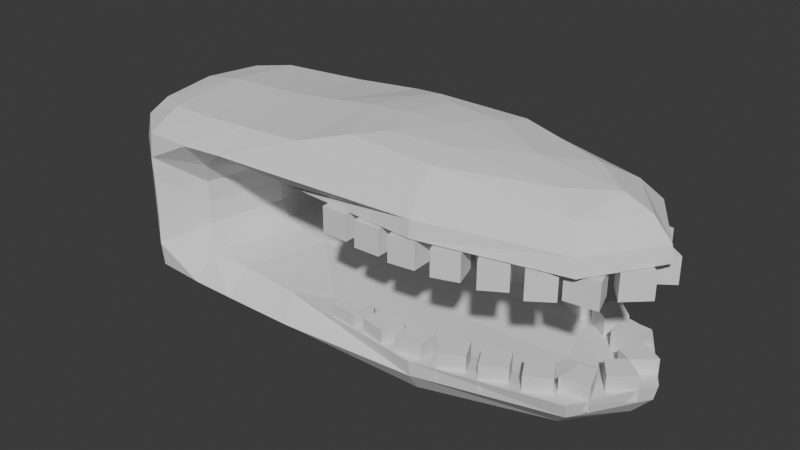 # Source: Mandibula.blend  (saved by Blender 4.3.32; exported with 4.5.12 LTS)
import bpy
from mathutils import Matrix  # noqa: F401  (used for matrix-valued properties, if any)

bpy.ops.wm.read_factory_settings(use_empty=True)
scene = bpy.context.scene
scene.name = 'Scene'

# ---- collections
col_collection = bpy.data.collections.new('Collection'); scene.collection.children.link(col_collection)

# ---- world
world_world = bpy.data.worlds.new('World'); scene.world = world_world
world_world.use_nodes = True; world_world.node_tree.nodes.clear()
_N = world_world.node_tree.nodes; _L = world_world.node_tree.links
n0 = _N.new('ShaderNodeOutputWorld'); n0.name = 'World Output'; n0.location = (300, 300)
n1 = _N.new('ShaderNodeBackground'); n1.name = 'Background'; n1.location = (10, 300)
n1.inputs[0].default_value = (0.05088, 0.05088, 0.05088, 1.0)
_L.new(n1.outputs[0], n0.inputs[0])
n0.is_active_output = True
world_world.color = (0.05088, 0.05088, 0.05088)
world_world.sun_shadow_jitter_overblur = 0.0

# ---- meshes
me_cube_002 = bpy.data.meshes.new('Cube.002')
me_cube_002.from_pydata([(-7.997, -6.22, -7.031), (-7.859, -7.09, -3.586), (-7.997, 6.22, -7.031), (-7.859, 7.09, -3.586), (0.975, -6.528, -7.693), (5.13, -3.621, -5.068), (0.975, 6.528, -7.693), (5.13, 3.621, -5.068), (18.01, 3.621, -5.08), (21.2, 3.923, -7.216), (21.2, -3.923, -7.216), (18.01, -3.621, -5.08), (0.09778, 6.746, -4.296), (0.09778, -6.746, -4.296), (22.54, 5.537, -4.49), (22.54, -5.537, -4.49), (6.604, -3.303, -8.891), (6.604, 3.303, -8.891), (16.05, -3.849e-08, -8.721), (-14.56, 4.665, -6.595), (-14.56, -4.665, -6.595), (-15.38, -6.22, -3.602), (-15.38, 6.22, -3.602), (-8.773, -6.22, 0.0), (-8.773, 6.22, 0.0), (-15.38, -6.22, 0.0), (-15.38, 6.22, 0.0), (-7.969, 0.0, -7.561), (-8.04, -8.71, -5.553), (-6.804, 2.235e-08, -3.055), (-8.04, 8.71, -5.553), (-4.548, 6.263, -7.245), (-4.954, 6.372, -4.176), (1.136, 8.455, -5.826), (-1.373, 0.0, -8.189), (-2.823, 7.451e-09, -3.938), (1.136, -8.455, -5.826), (-4.548, -6.263, -7.245), (-4.954, -6.372, -4.176), (22.39, 5.145, -5.661), (24.29, 3.725e-08, -7.181), (25.97, 6.706e-08, -4.419), (22.39, -5.145, -5.661), (11.68, -6.597, -7.413), (11.93, -7.902, -4.544), (11.68, 6.597, -7.413), (11.93, 7.902, -4.544), (3.833, 0.0, -5.182), (19.37, 6.706e-08, -5.216), (11.48, -4.307, -5.184), (11.48, 4.307, -5.184), (2.821, -5.116, -4.567), (2.821, 5.116, -4.567), (20.66, 4.978, -4.597), (20.66, -4.978, -4.597), (5.546, 4.47e-08, -8.956), (11.05, -2.885, -8.899), (19.1, -2.487, -8.249), (4.495, 4.913, -8.576), (4.495, -4.913, -8.576), (11.05, 2.885, -8.899), (19.1, 2.487, -8.249), (-15.1, 0.0, -6.822), (-15.24, -5.953, -5.445), (-16.62, -4.47e-08, -3.602), (-15.24, 5.953, -5.445), (-11.87, 5.953, -6.892), (-11.98, 8.71, -3.601), (-11.98, -8.71, -3.601), (-11.87, -5.953, -6.892), (-7.534, 0.0, 0.0), (-16.62, 0.0, 0.0), (-12.08, 8.552, 0.0), (-12.08, -8.552, 0.0), (-15.38, 6.22, -1.761), (-8.678, 6.313, -1.745), (-8.678, -6.313, -1.745), (-15.38, -6.22, -1.761), (-11.96, 8.525, -5.484), (-4.644, 8.573, -5.715), (11.92, -7.735, -5.78), (-4.644, -8.573, -5.715), (-4.66, 5.96e-08, -7.798), (-5.171, -6.706e-08, -3.634), (25.7, -3.725e-08, -5.619), (22.24, -1.49e-08, -8.033), (11.42, 3.725e-08, -5.432), (11.92, 7.735, -5.78), (-0.3758, 0.0, -4.548), (23.9, -1.714e-07, -4.598), (11.74, -6.873, -4.615), (11.74, 6.873, -4.615), (9.326, -2.98e-08, -9.032), (1.964, 1.565e-07, -8.655), (11.68, 5.18, -8.438), (11.68, -5.18, -8.438), (-16.43, 7.451e-08, -5.467), (-11.96, -8.525, -5.484), (-12.06, 8.575, -1.761), (-11.92, 1.192e-07, -7.39), (-12.06, -8.575, -1.761), (-16.62, 1.118e-07, -1.761), (-7.443, 6.706e-08, -1.703)], [], [(3, 30, 78, 67), (30, 2, 66, 78), (78, 66, 19, 65), (67, 78, 65, 22), (2, 30, 79, 31), (30, 3, 32, 79), (79, 32, 12, 33), (31, 79, 33, 6), (13, 36, 80, 44), (36, 4, 43, 80), (80, 43, 10, 42), (44, 80, 42, 15), (4, 36, 81, 37), (36, 13, 38, 81), (81, 38, 1, 28), (37, 81, 28, 0), (2, 31, 82, 27), (31, 6, 34, 82), (82, 34, 4, 37), (27, 82, 37, 0), (12, 32, 83, 35), (32, 3, 29, 83), (83, 29, 1, 38), (35, 83, 38, 13), (9, 39, 84, 40), (39, 14, 41, 84), (84, 41, 15, 42), (40, 84, 42, 10), (9, 40, 85, 61), (10, 57, 85, 40), (18, 61, 85, 57), (7, 47, 86, 50), (47, 5, 49, 86), (86, 49, 11, 48), (50, 86, 48, 8), (6, 33, 87, 45), (33, 12, 46, 87), (87, 46, 14, 39), (45, 87, 39, 9), (5, 47, 88, 51), (47, 7, 52, 88), (88, 52, 12, 35), (51, 88, 35, 13), (8, 48, 89, 53), (48, 11, 54, 89), (89, 54, 15, 41), (53, 89, 41, 14), (11, 49, 90, 54), (49, 5, 51, 90), (90, 51, 13, 44), (54, 90, 44, 15), (7, 50, 91, 52), (50, 8, 53, 91), (91, 53, 14, 46), (52, 91, 46, 12), (16, 55, 92, 56), (17, 60, 92, 55), (18, 56, 92, 60), (4, 34, 93, 59), (34, 6, 58, 93), (93, 58, 17, 55), (59, 93, 55, 16), (6, 45, 94, 58), (45, 9, 61, 94), (94, 61, 18, 60), (58, 94, 60, 17), (10, 43, 95, 57), (43, 4, 59, 95), (95, 59, 16, 56), (57, 95, 56, 18), (20, 63, 96, 62), (63, 21, 64, 96), (96, 64, 22, 65), (62, 96, 65, 19), (0, 28, 97, 69), (28, 1, 68, 97), (97, 68, 21, 63), (69, 97, 63, 20), (3, 67, 98, 75), (67, 22, 74, 98), (98, 74, 26, 72), (75, 98, 72, 24), (2, 27, 99, 66), (27, 0, 69, 99), (99, 69, 20, 62), (66, 99, 62, 19), (21, 68, 100, 77), (68, 1, 76, 100), (100, 76, 23, 73), (77, 100, 73, 25), (22, 64, 101, 74), (64, 21, 77, 101), (101, 77, 25, 71), (74, 101, 71, 26), (1, 29, 102, 76), (29, 3, 75, 102), (102, 75, 24, 70), (76, 102, 70, 23), (70, 24, 72, 26, 71, 25, 73, 23)])
_k = {(14, 39): 0.17109, (9, 39): 0.17109, (10, 40): 0.17109, (9, 40): 0.17109, (14, 41): 0.17109, (15, 41): 0.17109, (15, 42): 0.17109, (10, 42): 0.17109, (8, 48): 0.17109, (11, 48): 0.17109}
me_cube_002.attributes.new('crease_edge', 'FLOAT', 'EDGE').data.foreach_set('value', [_k.get((min(e.vertices), max(e.vertices)), 0.0) for e in me_cube_002.edges])
_uv = me_cube_002.uv_layers.new(name='UVMap')
_uv.uv.foreach_set('vector', [0.625, 0.25, 0.4991, 0.2847, 0.4957, 0.2491, 0.5868, 0.2457, 0.4991, 0.2847, 0.375, 0.25, 0.375, 0.25, 0.4957, 0.2491, 0.4957, 0.2491, 0.375, 0.25, 0.375, 0.25, 0.4948, 0.2118, 0.5868, 0.2457, 0.4957, 0.2491, 0.4948, 0.2118, 0.5833, 0.2083, 0.375, 0.25, 0.4991, 0.2847, 0.5, 0.375, 0.375, 0.375, 0.4991, 0.2847, 0.625, 0.25, 0.625, 0.375, 0.5, 0.375, 0.5, 0.375, 0.625, 0.375, 0.625, 0.5, 0.5009, 0.4653, 0.375, 0.375, 0.5, 0.375, 0.5009, 0.4653, 0.375, 0.5, 0.625, 0.75, 0.5009, 0.7847, 0.5035, 0.751, 0.625, 0.75, 0.5009, 0.7847, 0.375, 0.75, 0.4097, 0.7494, 0.5035, 0.751, 0.5035, 0.751, 0.4097, 0.7494, 0.375, 0.75, 0.5009, 0.7191, 0.625, 0.75, 0.5035, 0.751, 0.5009, 0.7191, 0.625, 0.75, 0.375, 0.75, 0.5009, 0.7847, 0.5, 0.875, 0.375, 0.875, 0.5009, 0.7847, 0.625, 0.75, 0.625, 0.875, 0.5, 0.875, 0.5, 0.875, 0.625, 0.875, 0.625, 1.0, 0.4991, 0.9653, 0.375, 0.875, 0.5, 0.875, 0.4991, 0.9653, 0.375, 1.0, 0.125, 0.5, 0.25, 0.5, 0.25, 0.625, 0.1597, 0.625, 0.25, 0.5, 0.375, 0.5, 0.3403, 0.625, 0.25, 0.625, 0.25, 0.625, 0.3403, 0.625, 0.375, 0.75, 0.25, 0.75, 0.1597, 0.625, 0.25, 0.625, 0.25, 0.75, 0.125, 0.75, 0.625, 0.5, 0.75, 0.5, 0.75, 0.625, 0.6597, 0.625, 0.75, 0.5, 0.875, 0.5, 0.8403, 0.625, 0.75, 0.625, 0.75, 0.625, 0.8403, 0.625, 0.875, 0.75, 0.75, 0.75, 0.6597, 0.625, 0.75, 0.625, 0.75, 0.75, 0.625, 0.75, 0.4157, 0.5367, 0.5043, 0.5337, 0.5009, 0.625, 0.4091, 0.6175, 0.5043, 0.5337, 0.625, 0.5, 0.5943, 0.625, 0.5009, 0.625, 0.5009, 0.625, 0.5943, 0.625, 0.625, 0.75, 0.5009, 0.7191, 0.4091, 0.6175, 0.5009, 0.625, 0.5009, 0.7191, 0.375, 0.75, 0.4157, 0.5367, 0.4091, 0.6175, 0.38, 0.5868, 0.38, 0.5285, 0.375, 0.75, 0.375, 0.625, 0.38, 0.5868, 0.4091, 0.6175, 0.375, 0.5, 0.38, 0.5285, 0.38, 0.5868, 0.375, 0.625, 0.625, 0.542, 0.625, 0.625, 0.625, 0.625, 0.625, 0.5592, 0.625, 0.625, 0.625, 0.708, 0.625, 0.6908, 0.625, 0.625, 0.625, 0.625, 0.625, 0.6908, 0.625, 0.708, 0.625, 0.625, 0.625, 0.5592, 0.625, 0.625, 0.625, 0.625, 0.625, 0.542, 0.375, 0.5, 0.5009, 0.4653, 0.5043, 0.4998, 0.4132, 0.5045, 0.5009, 0.4653, 0.625, 0.5, 0.625, 0.5, 0.5043, 0.4998, 0.5043, 0.4998, 0.625, 0.5, 0.625, 0.5, 0.5043, 0.5337, 0.4132, 0.5045, 0.5043, 0.4998, 0.5043, 0.5337, 0.4157, 0.5367, 0.625, 0.708, 0.625, 0.625, 0.6285, 0.625, 0.625, 0.729, 0.625, 0.625, 0.625, 0.542, 0.625, 0.521, 0.6285, 0.625, 0.6285, 0.625, 0.625, 0.521, 0.625, 0.5, 0.6597, 0.625, 0.625, 0.729, 0.6285, 0.625, 0.6597, 0.625, 0.625, 0.75, 0.625, 0.542, 0.625, 0.625, 0.6225, 0.625, 0.625, 0.521, 0.625, 0.625, 0.625, 0.708, 0.625, 0.729, 0.6225, 0.625, 0.6225, 0.625, 0.625, 0.729, 0.625, 0.75, 0.5943, 0.625, 0.625, 0.521, 0.6225, 0.625, 0.5943, 0.625, 0.625, 0.5, 0.625, 0.708, 0.625, 0.6908, 0.625, 0.7273, 0.625, 0.729, 0.625, 0.6908, 0.625, 0.708, 0.625, 0.729, 0.625, 0.7273, 0.625, 0.7273, 0.625, 0.729, 0.625, 0.75, 0.625, 0.75, 0.625, 0.729, 0.625, 0.7273, 0.625, 0.75, 0.625, 0.75, 0.625, 0.542, 0.625, 0.5592, 0.625, 0.5227, 0.625, 0.521, 0.625, 0.5592, 0.625, 0.542, 0.625, 0.521, 0.625, 0.5227, 0.625, 0.5227, 0.625, 0.521, 0.625, 0.5, 0.625, 0.5, 0.625, 0.521, 0.625, 0.5227, 0.625, 0.5, 0.625, 0.5, 0.375, 0.6944, 0.375, 0.6315, 0.375, 0.6628, 0.375, 0.7183, 0.375, 0.5, 0.375, 0.625, 0.375, 0.6628, 0.375, 0.6315, 0.375, 0.75, 0.375, 0.7183, 0.375, 0.6628, 0.375, 0.625, 0.375, 0.75, 0.3403, 0.625, 0.3715, 0.6247, 0.375, 0.7093, 0.3403, 0.625, 0.375, 0.5, 0.375, 0.535, 0.3715, 0.6247, 0.3715, 0.6247, 0.375, 0.535, 0.375, 0.5, 0.375, 0.6315, 0.375, 0.7093, 0.3715, 0.6247, 0.375, 0.6315, 0.375, 0.6944, 0.375, 0.5, 0.4132, 0.5045, 0.3793, 0.5066, 0.375, 0.535, 0.4132, 0.5045, 0.4157, 0.5367, 0.38, 0.5285, 0.3793, 0.5066, 0.3793, 0.5066, 0.38, 0.5285, 0.375, 0.5, 0.375, 0.5, 0.375, 0.535, 0.3793, 0.5066, 0.375, 0.5, 0.375, 0.5, 0.375, 0.75, 0.4097, 0.7494, 0.3785, 0.7428, 0.375, 0.75, 0.4097, 0.7494, 0.375, 0.75, 0.375, 0.7093, 0.3785, 0.7428, 0.3785, 0.7428, 0.375, 0.7093, 0.375, 0.6944, 0.375, 0.7183, 0.375, 0.75, 0.3785, 0.7428, 0.375, 0.7183, 0.375, 0.75, 0.375, 0.0, 0.5, 0.0, 0.4957, 0.1207, 0.375, 0.125, 0.5, 0.0, 0.625, 0.0, 0.5868, 0.1198, 0.4957, 0.1207, 0.4957, 0.1207, 0.5868, 0.1198, 0.5833, 0.2083, 0.4948, 0.2118, 0.375, 0.125, 0.4957, 0.1207, 0.4948, 0.2118, 0.375, 0.25, 0.375, 1.0, 0.4991, 0.9653, 0.4965, 0.9965, 0.375, 1.0, 0.4991, 0.9653, 0.625, 1.0, 0.5903, 0.9991, 0.4965, 0.9965, 0.4965, 0.9965, 0.5903, 0.9991, 0.625, 1.0, 0.5, 1.0, 0.375, 1.0, 0.4965, 0.9965, 0.5, 1.0, 0.375, 1.0, 0.625, 0.25, 0.5868, 0.2457, 0.6207, 0.2448, 0.625, 0.25, 0.5868, 0.2457, 0.5833, 0.2083, 0.6198, 0.2083, 0.6207, 0.2448, 0.6207, 0.2448, 0.6198, 0.2083, 0.625, 0.2083, 0.625, 0.2448, 0.625, 0.25, 0.6207, 0.2448, 0.625, 0.2448, 0.625, 0.25, 0.125, 0.5, 0.1597, 0.625, 0.1285, 0.625, 0.125, 0.5, 0.1597, 0.625, 0.125, 0.75, 0.125, 0.75, 0.1285, 0.625, 0.1285, 0.625, 0.125, 0.75, 0.125, 0.75, 0.125, 0.625, 0.125, 0.5, 0.1285, 0.625, 0.125, 0.625, 0.125, 0.5, 0.625, 1.0, 0.5903, 0.9991, 0.6215, 1.0, 0.625, 1.0, 0.5903, 0.9991, 0.625, 1.0, 0.625, 1.0, 0.6215, 1.0, 0.6215, 1.0, 0.625, 1.0, 0.625, 1.0, 0.625, 1.0, 0.625, 1.0, 0.6215, 1.0, 0.625, 1.0, 0.625, 1.0, 0.5833, 0.2083, 0.5868, 0.1198, 0.6207, 0.1198, 0.6198, 0.2083, 0.5868, 0.1198, 0.625, 0.0, 0.625, 0.0, 0.6207, 0.1198, 0.6207, 0.1198, 0.625, 0.0, 0.625, 0.0, 0.625, 0.1198, 0.6198, 0.2083, 0.6207, 0.1198, 0.625, 0.1198, 0.625, 0.2083, 0.875, 0.75, 0.8403, 0.625, 0.8715, 0.625, 0.875, 0.75, 0.8403, 0.625, 0.875, 0.5, 0.875, 0.5, 0.8715, 0.625, 0.8715, 0.625, 0.875, 0.5, 0.875, 0.5, 0.875, 0.625, 0.875, 0.75, 0.8715, 0.625, 0.875, 0.625, 0.875, 0.75, 0.875, 0.625, 0.875, 0.5, 0.625, 0.2448, 0.625, 0.2083, 0.625, 0.1198, 0.625, 0.0, 0.625, 1.0, 0.625, 1.0])
me_cube_002.update()
me_cubo = bpy.data.meshes.new('Cubo')
me_cubo.from_pydata([(-1.096, -0.9073, -1.0), (-1.096, -0.9073, 1.0), (-0.8946, 1.083, -1.0), (-0.8946, 1.083, 1.0), (0.9179, -1.085, -1.0), (0.9179, -1.085, 1.0), (1.073, 0.9094, -1.0), (1.073, 0.9094, 1.0)], [], [(0, 1, 3, 2), (2, 3, 7, 6), (6, 7, 5, 4), (4, 5, 1, 0), (2, 6, 4, 0), (7, 3, 1, 5)])
_uv = me_cubo.uv_layers.new(name='MapaUV')
_uv.uv.foreach_set('vector', [0.375, 0.0, 0.625, 0.0, 0.625, 0.25, 0.375, 0.25, 0.375, 0.25, 0.625, 0.25, 0.625, 0.5, 0.375, 0.5, 0.375, 0.5, 0.625, 0.5, 0.625, 0.75, 0.375, 0.75, 0.375, 0.75, 0.625, 0.75, 0.625, 1.0, 0.375, 1.0, 0.125, 0.5, 0.375, 0.5, 0.375, 0.75, 0.125, 0.75, 0.625, 0.5, 0.875, 0.5, 0.875, 0.75, 0.625, 0.75])
me_cubo.update()
me_cube = bpy.data.meshes.new('Cube')
me_cube.from_pydata([(-1.088, -0.9096, -1.0), (-1.088, -0.9096, 1.0), (-0.8913, 1.081, -1.0), (-0.8913, 1.081, 1.0), (0.9136, -1.083, -1.0), (0.9136, -1.083, 1.0), (1.066, 0.9115, -1.0), (1.066, 0.9115, 1.0)], [], [(0, 1, 3, 2), (2, 3, 7, 6), (6, 7, 5, 4), (4, 5, 1, 0), (2, 6, 4, 0), (7, 3, 1, 5)])
_uv = me_cube.uv_layers.new(name='UVMap')
_uv.uv.foreach_set('vector', [0.375, 0.0, 0.625, 0.0, 0.625, 0.25, 0.375, 0.25, 0.375, 0.25, 0.625, 0.25, 0.625, 0.5, 0.375, 0.5, 0.375, 0.5, 0.625, 0.5, 0.625, 0.75, 0.375, 0.75, 0.375, 0.75, 0.625, 0.75, 0.625, 1.0, 0.375, 1.0, 0.125, 0.5, 0.375, 0.5, 0.375, 0.75, 0.125, 0.75, 0.625, 0.5, 0.875, 0.5, 0.875, 0.75, 0.625, 0.75])
me_cube.update()
me_cubo_001 = bpy.data.meshes.new('Cubo.001')
me_cubo_001.from_pydata([(-1.066, -0.9395, -1.0), (-0.9291, 1.056, -1.0), (-1.066, -0.9395, 1.0), (0.9517, -1.057, -1.0), (1.043, 0.9408, -1.0), (0.9517, -1.057, 1.0), (1.043, 0.9408, 1.0), (-0.9291, 1.056, 1.0)], [], [(1, 4, 3, 0), (0, 2, 7, 1), (3, 5, 2, 0), (4, 6, 5, 3), (6, 7, 2, 5), (1, 7, 6, 4)])
_uv = me_cubo_001.uv_layers.new(name='MapaUV')
_uv.uv.foreach_set('vector', [0.125, 0.5, 0.375, 0.5, 0.375, 0.75, 0.125, 0.75, 0.375, 0.0, 0.625, 0.0, 0.625, 0.25, 0.375, 0.25, 0.375, 0.75, 0.625, 0.75, 0.625, 1.0, 0.375, 1.0, 0.375, 0.5, 0.625, 0.5, 0.625, 0.75, 0.375, 0.75, 0.625, 0.5, 0.875, 0.5, 0.875, 0.75, 0.625, 0.75, 0.375, 0.25, 0.625, 0.25, 0.625, 0.5, 0.375, 0.5])
me_cubo_001.update()
me_cubo_002 = bpy.data.meshes.new('Cubo.002')
me_cubo_002.from_pydata([(-1.021, -1.025, -1.0), (-0.9643, 0.9741, -1.0), (-1.021, -1.025, 1.0), (1.124, -0.9659, -1.0), (0.8612, 1.017, -1.0), (1.124, -0.9659, 1.0), (0.8612, 1.017, 1.0), (-0.9643, 0.9741, 1.0)], [], [(1, 4, 3, 0), (0, 2, 7, 1), (3, 5, 2, 0), (4, 6, 5, 3), (6, 7, 2, 5), (1, 7, 6, 4)])
_uv = me_cubo_002.uv_layers.new(name='MapaUV')
_uv.uv.foreach_set('vector', [0.125, 0.5, 0.375, 0.5, 0.375, 0.75, 0.125, 0.75, 0.375, 0.0, 0.625, 0.0, 0.625, 0.25, 0.375, 0.25, 0.375, 0.75, 0.625, 0.75, 0.625, 1.0, 0.375, 1.0, 0.375, 0.5, 0.625, 0.5, 0.625, 0.75, 0.375, 0.75, 0.625, 0.5, 0.875, 0.5, 0.875, 0.75, 0.625, 0.75, 0.375, 0.25, 0.625, 0.25, 0.625, 0.5, 0.375, 0.5])
me_cubo_002.update()
me_cubo_003 = bpy.data.meshes.new('Cubo.003')
me_cubo_003.from_pydata([(-0.7885, -1.196, -1.0), (-1.162, 0.7693, -1.0), (-0.7885, -1.196, 1.0), (1.205, -0.7601, -1.0), (0.7454, 1.186, -1.0), (1.205, -0.7601, 1.0), (0.7454, 1.186, 1.0), (-1.162, 0.7693, 1.0)], [], [(1, 4, 3, 0), (0, 2, 7, 1), (3, 5, 2, 0), (4, 6, 5, 3), (6, 7, 2, 5), (1, 7, 6, 4)])
_uv = me_cubo_003.uv_layers.new(name='MapaUV')
_uv.uv.foreach_set('vector', [0.125, 0.5, 0.375, 0.5, 0.375, 0.75, 0.125, 0.75, 0.375, 0.0, 0.625, 0.0, 0.625, 0.25, 0.375, 0.25, 0.375, 0.75, 0.625, 0.75, 0.625, 1.0, 0.375, 1.0, 0.375, 0.5, 0.625, 0.5, 0.625, 0.75, 0.375, 0.75, 0.625, 0.5, 0.875, 0.5, 0.875, 0.75, 0.625, 0.75, 0.375, 0.25, 0.625, 0.25, 0.625, 0.5, 0.375, 0.5])
me_cubo_003.update()
me_cubo_004 = bpy.data.meshes.new('Cubo.004')
me_cubo_004.from_pydata([(-0.7261, -1.221, -1.0), (-1.208, 0.7198, -1.0), (-0.7261, -1.221, 1.0), (1.227, -0.715, -1.0), (0.7075, 1.216, -1.0), (1.227, -0.715, 1.0), (0.7075, 1.216, 1.0), (-1.208, 0.7198, 1.0)], [], [(1, 4, 3, 0), (0, 2, 7, 1), (3, 5, 2, 0), (4, 6, 5, 3), (6, 7, 2, 5), (1, 7, 6, 4)])
_uv = me_cubo_004.uv_layers.new(name='MapaUV')
_uv.uv.foreach_set('vector', [0.125, 0.5, 0.375, 0.5, 0.375, 0.75, 0.125, 0.75, 0.375, 0.0, 0.625, 0.0, 0.625, 0.25, 0.375, 0.25, 0.375, 0.75, 0.625, 0.75, 0.625, 1.0, 0.375, 1.0, 0.375, 0.5, 0.625, 0.5, 0.625, 0.75, 0.375, 0.75, 0.625, 0.5, 0.875, 0.5, 0.875, 0.75, 0.625, 0.75, 0.375, 0.25, 0.625, 0.25, 0.625, 0.5, 0.375, 0.5])
me_cubo_004.update()
me_cubo_005 = bpy.data.meshes.new('Cubo.005')
me_cubo_005.from_pydata([(-0.6902, -1.243, -1.0), (-1.227, 0.6831, -1.0), (-0.6902, -1.243, 1.0), (1.258, -0.674, -1.0), (0.6595, 1.234, -1.0), (1.258, -0.674, 1.0), (0.6595, 1.234, 1.0), (-1.227, 0.6831, 1.0)], [], [(1, 4, 3, 0), (0, 2, 7, 1), (3, 5, 2, 0), (4, 6, 5, 3), (6, 7, 2, 5), (1, 7, 6, 4)])
_uv = me_cubo_005.uv_layers.new(name='MapaUV')
_uv.uv.foreach_set('vector', [0.125, 0.5, 0.375, 0.5, 0.375, 0.75, 0.125, 0.75, 0.375, 0.0, 0.625, 0.0, 0.625, 0.25, 0.375, 0.25, 0.375, 0.75, 0.625, 0.75, 0.625, 1.0, 0.375, 1.0, 0.375, 0.5, 0.625, 0.5, 0.625, 0.75, 0.375, 0.75, 0.625, 0.5, 0.875, 0.5, 0.875, 0.75, 0.625, 0.75, 0.375, 0.25, 0.625, 0.25, 0.625, 0.5, 0.375, 0.5])
me_cubo_005.update()
me_cubo_006 = bpy.data.meshes.new('Cubo.006')
me_cubo_006.from_pydata([(-0.3039, -1.553, -1.0), (-1.146, 0.2609, -1.0), (-0.3039, -1.553, 1.0), (1.52, 0.0396, -1.0), (-0.06996, 1.252, -1.0), (1.52, 0.0396, 1.0), (-0.06996, 1.252, 1.0), (-1.146, 0.2609, 1.0)], [], [(1, 4, 3, 0), (0, 2, 7, 1), (3, 5, 2, 0), (4, 6, 5, 3), (6, 7, 2, 5), (1, 7, 6, 4)])
_uv = me_cubo_006.uv_layers.new(name='MapaUV')
_uv.uv.foreach_set('vector', [0.125, 0.5, 0.375, 0.5, 0.375, 0.75, 0.125, 0.75, 0.375, 0.0, 0.625, 0.0, 0.625, 0.25, 0.375, 0.25, 0.375, 0.75, 0.625, 0.75, 0.625, 1.0, 0.375, 1.0, 0.375, 0.5, 0.625, 0.5, 0.625, 0.75, 0.375, 0.75, 0.625, 0.5, 0.875, 0.5, 0.875, 0.75, 0.625, 0.75, 0.375, 0.25, 0.625, 0.25, 0.625, 0.5, 0.375, 0.5])
me_cubo_006.update()
me_cubo_007 = bpy.data.meshes.new('Cubo.007')
me_cubo_007.from_pydata([(0.4488, -1.413, -1.0), (-1.268, -0.3861, -1.0), (0.4488, -1.413, 1.0), (1.369, 0.6181, -1.0), (-0.5502, 1.181, -1.0), (1.369, 0.6181, 1.0), (-0.5502, 1.181, 1.0), (-1.268, -0.3861, 1.0)], [], [(1, 4, 3, 0), (0, 2, 7, 1), (3, 5, 2, 0), (4, 6, 5, 3), (6, 7, 2, 5), (1, 7, 6, 4)])
_uv = me_cubo_007.uv_layers.new(name='MapaUV')
_uv.uv.foreach_set('vector', [0.125, 0.5, 0.375, 0.5, 0.375, 0.75, 0.125, 0.75, 0.375, 0.0, 0.625, 0.0, 0.625, 0.25, 0.375, 0.25, 0.375, 0.75, 0.625, 0.75, 0.625, 1.0, 0.375, 1.0, 0.375, 0.5, 0.625, 0.5, 0.625, 0.75, 0.375, 0.75, 0.625, 0.5, 0.875, 0.5, 0.875, 0.75, 0.625, 0.75, 0.375, 0.25, 0.625, 0.25, 0.625, 0.5, 0.375, 0.5])
me_cubo_007.update()
me_cubo_008 = bpy.data.meshes.new('Cubo.008')
me_cubo_008.from_pydata([(1.43, -0.7491, -1.0), (-0.5565, -0.982, -1.0), (1.43, -0.7491, 1.0), (0.3626, 1.466, -1.0), (-1.236, 0.2647, -1.0), (0.3626, 1.466, 1.0), (-1.236, 0.2647, 1.0), (-0.5565, -0.982, 1.0)], [], [(1, 4, 3, 0), (0, 2, 7, 1), (3, 5, 2, 0), (4, 6, 5, 3), (6, 7, 2, 5), (1, 7, 6, 4)])
_uv = me_cubo_008.uv_layers.new(name='MapaUV')
_uv.uv.foreach_set('vector', [0.125, 0.5, 0.375, 0.5, 0.375, 0.75, 0.125, 0.75, 0.375, 0.0, 0.625, 0.0, 0.625, 0.25, 0.375, 0.25, 0.375, 0.75, 0.625, 0.75, 0.625, 1.0, 0.375, 1.0, 0.375, 0.5, 0.625, 0.5, 0.625, 0.75, 0.375, 0.75, 0.625, 0.5, 0.875, 0.5, 0.875, 0.75, 0.625, 0.75, 0.375, 0.25, 0.625, 0.25, 0.625, 0.5, 0.375, 0.5])
me_cubo_008.update()
me_cubo_009 = bpy.data.meshes.new('Cubo.009')
me_cubo_009.from_pydata([(1.457, -0.02797, -1.0), (-0.03496, -1.36, -1.0), (1.457, -0.02797, 1.0), (-0.07417, 1.465, -1.0), (-1.348, -0.07707, -1.0), (-0.07417, 1.465, 1.0), (-1.348, -0.07707, 1.0), (-0.03496, -1.36, 1.0)], [], [(1, 4, 3, 0), (0, 2, 7, 1), (3, 5, 2, 0), (4, 6, 5, 3), (6, 7, 2, 5), (1, 7, 6, 4)])
_uv = me_cubo_009.uv_layers.new(name='MapaUV')
_uv.uv.foreach_set('vector', [0.125, 0.5, 0.375, 0.5, 0.375, 0.75, 0.125, 0.75, 0.375, 0.0, 0.625, 0.0, 0.625, 0.25, 0.375, 0.25, 0.375, 0.75, 0.625, 0.75, 0.625, 1.0, 0.375, 1.0, 0.375, 0.5, 0.625, 0.5, 0.625, 0.75, 0.375, 0.75, 0.625, 0.5, 0.875, 0.5, 0.875, 0.75, 0.625, 0.75, 0.375, 0.25, 0.625, 0.25, 0.625, 0.5, 0.375, 0.5])
me_cubo_009.update()
me_cubo_010 = bpy.data.meshes.new('Cubo.010')
me_cubo_010.from_pydata([(1.398, 0.4849, -1.0), (0.4288, -1.265, -1.0), (1.398, 0.4849, 1.0), (-0.5745, 1.331, -1.0), (-1.252, -0.5509, -1.0), (-0.5745, 1.331, 1.0), (-1.252, -0.5509, 1.0), (0.4288, -1.265, 1.0)], [], [(1, 4, 3, 0), (0, 2, 7, 1), (3, 5, 2, 0), (4, 6, 5, 3), (6, 7, 2, 5), (1, 7, 6, 4)])
_uv = me_cubo_010.uv_layers.new(name='MapaUV')
_uv.uv.foreach_set('vector', [0.125, 0.5, 0.375, 0.5, 0.375, 0.75, 0.125, 0.75, 0.375, 0.0, 0.625, 0.0, 0.625, 0.25, 0.375, 0.25, 0.375, 0.75, 0.625, 0.75, 0.625, 1.0, 0.375, 1.0, 0.375, 0.5, 0.625, 0.5, 0.625, 0.75, 0.375, 0.75, 0.625, 0.5, 0.875, 0.5, 0.875, 0.75, 0.625, 0.75, 0.375, 0.25, 0.625, 0.25, 0.625, 0.5, 0.375, 0.5])
me_cubo_010.update()
me_cubo_011 = bpy.data.meshes.new('Cubo.011')
me_cubo_011.from_pydata([(1.264, 0.6763, -1.0), (0.6533, -1.228, -1.0), (1.264, 0.6763, 1.0), (-0.7086, 1.244, -1.0), (-1.209, -0.6923, -1.0), (-0.7086, 1.244, 1.0), (-1.209, -0.6923, 1.0), (0.6533, -1.228, 1.0)], [], [(1, 4, 3, 0), (0, 2, 7, 1), (3, 5, 2, 0), (4, 6, 5, 3), (6, 7, 2, 5), (1, 7, 6, 4)])
_uv = me_cubo_011.uv_layers.new(name='MapaUV')
_uv.uv.foreach_set('vector', [0.125, 0.5, 0.375, 0.5, 0.375, 0.75, 0.125, 0.75, 0.375, 0.0, 0.625, 0.0, 0.625, 0.25, 0.375, 0.25, 0.375, 0.75, 0.625, 0.75, 0.625, 1.0, 0.375, 1.0, 0.375, 0.5, 0.625, 0.5, 0.625, 0.75, 0.375, 0.75, 0.625, 0.5, 0.875, 0.5, 0.875, 0.75, 0.625, 0.75, 0.375, 0.25, 0.625, 0.25, 0.625, 0.5, 0.375, 0.5])
me_cubo_011.update()
me_cubo_012 = bpy.data.meshes.new('Cubo.012')
me_cubo_012.from_pydata([(1.203, 0.7781, -1.0), (0.7528, -1.171, -1.0), (1.203, 0.7781, 1.0), (-0.815, 1.183, -1.0), (-1.141, -0.7904, -1.0), (-0.815, 1.183, 1.0), (-1.141, -0.7904, 1.0), (0.7528, -1.171, 1.0)], [], [(1, 4, 3, 0), (0, 2, 7, 1), (3, 5, 2, 0), (4, 6, 5, 3), (6, 7, 2, 5), (1, 7, 6, 4)])
_uv = me_cubo_012.uv_layers.new(name='MapaUV')
_uv.uv.foreach_set('vector', [0.125, 0.5, 0.375, 0.5, 0.375, 0.75, 0.125, 0.75, 0.375, 0.0, 0.625, 0.0, 0.625, 0.25, 0.375, 0.25, 0.375, 0.75, 0.625, 0.75, 0.625, 1.0, 0.375, 1.0, 0.375, 0.5, 0.625, 0.5, 0.625, 0.75, 0.375, 0.75, 0.625, 0.5, 0.875, 0.5, 0.875, 0.75, 0.625, 0.75, 0.375, 0.25, 0.625, 0.25, 0.625, 0.5, 0.375, 0.5])
me_cubo_012.update()
me_cubo_013 = bpy.data.meshes.new('Cubo.013')
me_cubo_013.from_pydata([(1.112, 0.9315, -1.0), (0.8747, -1.054, -1.0), (1.112, 0.9315, 1.0), (-0.9846, 1.061, -1.0), (-1.002, -0.9385, -1.0), (-0.9846, 1.061, 1.0), (-1.002, -0.9385, 1.0), (0.8747, -1.054, 1.0)], [], [(1, 4, 3, 0), (0, 2, 7, 1), (3, 5, 2, 0), (4, 6, 5, 3), (6, 7, 2, 5), (1, 7, 6, 4)])
_uv = me_cubo_013.uv_layers.new(name='MapaUV')
_uv.uv.foreach_set('vector', [0.125, 0.5, 0.375, 0.5, 0.375, 0.75, 0.125, 0.75, 0.375, 0.0, 0.625, 0.0, 0.625, 0.25, 0.375, 0.25, 0.375, 0.75, 0.625, 0.75, 0.625, 1.0, 0.375, 1.0, 0.375, 0.5, 0.625, 0.5, 0.625, 0.75, 0.375, 0.75, 0.625, 0.5, 0.875, 0.5, 0.875, 0.75, 0.625, 0.75, 0.375, 0.25, 0.625, 0.25, 0.625, 0.5, 0.375, 0.5])
me_cubo_013.update()
me_cubo_014 = bpy.data.meshes.new('Cubo.014')
me_cubo_014.from_pydata([(0.9703, 1.053, -1.0), (1.023, -0.9464, -1.0), (0.9703, 1.053, 1.0), (-1.069, 0.9442, -1.0), (-0.9242, -1.051, -1.0), (-1.069, 0.9442, 1.0), (-0.9242, -1.051, 1.0), (1.023, -0.9464, 1.0)], [], [(1, 4, 3, 0), (0, 2, 7, 1), (3, 5, 2, 0), (4, 6, 5, 3), (6, 7, 2, 5), (1, 7, 6, 4)])
_uv = me_cubo_014.uv_layers.new(name='MapaUV')
_uv.uv.foreach_set('vector', [0.125, 0.5, 0.375, 0.5, 0.375, 0.75, 0.125, 0.75, 0.375, 0.0, 0.625, 0.0, 0.625, 0.25, 0.375, 0.25, 0.375, 0.75, 0.625, 0.75, 0.625, 1.0, 0.375, 1.0, 0.375, 0.5, 0.625, 0.5, 0.625, 0.75, 0.375, 0.75, 0.625, 0.5, 0.875, 0.5, 0.875, 0.75, 0.625, 0.75, 0.375, 0.25, 0.625, 0.25, 0.625, 0.5, 0.375, 0.5])
me_cubo_014.update()
me_cubo_015 = bpy.data.meshes.new('Cubo.015')
me_cubo_015.from_pydata([(0.9104, 1.089, -1.0), (1.08, -0.9036, -1.0), (0.9104, 1.089, 1.0), (-1.091, 0.9027, -1.0), (-0.8999, -1.088, -1.0), (-1.091, 0.9027, 1.0), (-0.8999, -1.088, 1.0), (1.08, -0.9036, 1.0)], [], [(1, 4, 3, 0), (0, 2, 7, 1), (3, 5, 2, 0), (4, 6, 5, 3), (6, 7, 2, 5), (1, 7, 6, 4)])
_uv = me_cubo_015.uv_layers.new(name='MapaUV')
_uv.uv.foreach_set('vector', [0.125, 0.5, 0.375, 0.5, 0.375, 0.75, 0.125, 0.75, 0.375, 0.0, 0.625, 0.0, 0.625, 0.25, 0.375, 0.25, 0.375, 0.75, 0.625, 0.75, 0.625, 1.0, 0.375, 1.0, 0.375, 0.5, 0.625, 0.5, 0.625, 0.75, 0.375, 0.75, 0.625, 0.5, 0.875, 0.5, 0.875, 0.75, 0.625, 0.75, 0.375, 0.25, 0.625, 0.25, 0.625, 0.5, 0.375, 0.5])
me_cubo_015.update()
me_cube_001 = bpy.data.meshes.new('Cube.001')
me_cube_001.from_pydata([(-1.059, -0.9413, -1.0), (-0.9244, 1.054, -1.0), (-1.059, -0.9413, 1.0), (0.9476, -1.055, -1.0), (1.036, 0.9426, -1.0), (0.9476, -1.055, 1.0), (1.036, 0.9426, 1.0), (-0.9244, 1.054, 1.0)], [], [(1, 4, 3, 0), (0, 2, 7, 1), (3, 5, 2, 0), (4, 6, 5, 3), (6, 7, 2, 5), (1, 7, 6, 4)])
_uv = me_cube_001.uv_layers.new(name='UVMap')
_uv.uv.foreach_set('vector', [0.125, 0.5, 0.375, 0.5, 0.375, 0.75, 0.125, 0.75, 0.375, 0.0, 0.625, 0.0, 0.625, 0.25, 0.375, 0.25, 0.375, 0.75, 0.625, 0.75, 0.625, 1.0, 0.375, 1.0, 0.375, 0.5, 0.625, 0.5, 0.625, 0.75, 0.375, 0.75, 0.625, 0.5, 0.875, 0.5, 0.875, 0.75, 0.625, 0.75, 0.375, 0.25, 0.625, 0.25, 0.625, 0.5, 0.375, 0.5])
me_cube_001.update()
me_cube_005 = bpy.data.meshes.new('Cube.005')
me_cube_005.from_pydata([(-0.9738, -1.035, -1.0), (-0.9231, 0.9646, -1.0), (-0.9738, -1.035, 1.0), (1.09, -0.9549, -1.0), (0.8067, 1.025, -1.0), (1.09, -0.9549, 1.0), (0.8067, 1.025, 1.0), (-0.9231, 0.9646, 1.0)], [], [(1, 4, 3, 0), (0, 2, 7, 1), (3, 5, 2, 0), (4, 6, 5, 3), (6, 7, 2, 5), (1, 7, 6, 4)])
_uv = me_cube_005.uv_layers.new(name='UVMap')
_uv.uv.foreach_set('vector', [0.125, 0.5, 0.375, 0.5, 0.375, 0.75, 0.125, 0.75, 0.375, 0.0, 0.625, 0.0, 0.625, 0.25, 0.375, 0.25, 0.375, 0.75, 0.625, 0.75, 0.625, 1.0, 0.375, 1.0, 0.375, 0.5, 0.625, 0.5, 0.625, 0.75, 0.375, 0.75, 0.625, 0.5, 0.875, 0.5, 0.875, 0.75, 0.625, 0.75, 0.375, 0.25, 0.625, 0.25, 0.625, 0.5, 0.375, 0.5])
me_cube_005.update()
me_cube_006 = bpy.data.meshes.new('Cube.006')
me_cube_006.from_pydata([(-0.7735, -1.195, -1.0), (-1.155, 0.7684, -1.0), (-0.7735, -1.195, 1.0), (1.196, -0.7596, -1.0), (0.7329, 1.186, -1.0), (1.196, -0.7596, 1.0), (0.7329, 1.186, 1.0), (-1.155, 0.7684, 1.0)], [], [(1, 4, 3, 0), (0, 2, 7, 1), (3, 5, 2, 0), (4, 6, 5, 3), (6, 7, 2, 5), (1, 7, 6, 4)])
_uv = me_cube_006.uv_layers.new(name='UVMap')
_uv.uv.foreach_set('vector', [0.125, 0.5, 0.375, 0.5, 0.375, 0.75, 0.125, 0.75, 0.375, 0.0, 0.625, 0.0, 0.625, 0.25, 0.375, 0.25, 0.375, 0.75, 0.625, 0.75, 0.625, 1.0, 0.375, 1.0, 0.375, 0.5, 0.625, 0.5, 0.625, 0.75, 0.375, 0.75, 0.625, 0.5, 0.875, 0.5, 0.875, 0.75, 0.625, 0.75, 0.375, 0.25, 0.625, 0.25, 0.625, 0.5, 0.375, 0.5])
me_cube_006.update()
me_cube_007 = bpy.data.meshes.new('Cube.007')
me_cube_007.from_pydata([(-0.7197, -1.221, -1.0), (-1.205, 0.7195, -1.0), (-0.7197, -1.221, 1.0), (1.223, -0.7147, -1.0), (0.7012, 1.216, -1.0), (1.223, -0.7147, 1.0), (0.7012, 1.216, 1.0), (-1.205, 0.7195, 1.0)], [], [(1, 4, 3, 0), (0, 2, 7, 1), (3, 5, 2, 0), (4, 6, 5, 3), (6, 7, 2, 5), (1, 7, 6, 4)])
_uv = me_cube_007.uv_layers.new(name='UVMap')
_uv.uv.foreach_set('vector', [0.125, 0.5, 0.375, 0.5, 0.375, 0.75, 0.125, 0.75, 0.375, 0.0, 0.625, 0.0, 0.625, 0.25, 0.375, 0.25, 0.375, 0.75, 0.625, 0.75, 0.625, 1.0, 0.375, 1.0, 0.375, 0.5, 0.625, 0.5, 0.625, 0.75, 0.375, 0.75, 0.625, 0.5, 0.875, 0.5, 0.875, 0.75, 0.625, 0.75, 0.375, 0.25, 0.625, 0.25, 0.625, 0.5, 0.375, 0.5])
me_cube_007.update()
me_cube_008 = bpy.data.meshes.new('Cube.008')
me_cube_008.from_pydata([(-0.6797, -1.242, -1.0), (-1.22, 0.6837, -1.0), (-0.6797, -1.242, 1.0), (1.253, -0.6738, -1.0), (0.6467, 1.232, -1.0), (1.253, -0.6738, 1.0), (0.6467, 1.232, 1.0), (-1.22, 0.6837, 1.0)], [], [(1, 4, 3, 0), (0, 2, 7, 1), (3, 5, 2, 0), (4, 6, 5, 3), (6, 7, 2, 5), (1, 7, 6, 4)])
_uv = me_cube_008.uv_layers.new(name='UVMap')
_uv.uv.foreach_set('vector', [0.125, 0.5, 0.375, 0.5, 0.375, 0.75, 0.125, 0.75, 0.375, 0.0, 0.625, 0.0, 0.625, 0.25, 0.375, 0.25, 0.375, 0.75, 0.625, 0.75, 0.625, 1.0, 0.375, 1.0, 0.375, 0.5, 0.625, 0.5, 0.625, 0.75, 0.375, 0.75, 0.625, 0.5, 0.875, 0.5, 0.875, 0.75, 0.625, 0.75, 0.375, 0.25, 0.625, 0.25, 0.625, 0.5, 0.375, 0.5])
me_cube_008.update()
me_cube_009 = bpy.data.meshes.new('Cube.009')
me_cube_009.from_pydata([(-0.1546, -1.481, -1.0), (-1.083, 0.2907, -1.0), (-0.1546, -1.481, 1.0), (1.425, 0.002353, -1.0), (-0.1865, 1.187, -1.0), (1.425, 0.002352, 1.0), (-0.1865, 1.187, 1.0), (-1.083, 0.2907, 1.0)], [], [(1, 4, 3, 0), (0, 2, 7, 1), (3, 5, 2, 0), (4, 6, 5, 3), (6, 7, 2, 5), (1, 7, 6, 4)])
_uv = me_cube_009.uv_layers.new(name='UVMap')
_uv.uv.foreach_set('vector', [0.125, 0.5, 0.375, 0.5, 0.375, 0.75, 0.125, 0.75, 0.375, 0.0, 0.625, 0.0, 0.625, 0.25, 0.375, 0.25, 0.375, 0.75, 0.625, 0.75, 0.625, 1.0, 0.375, 1.0, 0.375, 0.5, 0.625, 0.5, 0.625, 0.75, 0.375, 0.75, 0.625, 0.5, 0.875, 0.5, 0.875, 0.75, 0.625, 0.75, 0.375, 0.25, 0.625, 0.25, 0.625, 0.5, 0.375, 0.5])
me_cube_009.update()
me_cube_010 = bpy.data.meshes.new('Cube.010')
me_cube_010.from_pydata([(0.4993, -1.342, -1.0), (-1.231, -0.3391, -1.0), (0.4993, -1.342, 1.0), (1.335, 0.5921, -1.0), (-0.6027, 1.089, -1.0), (1.335, 0.5921, 1.0), (-0.6027, 1.089, 1.0), (-1.231, -0.3391, 1.0)], [], [(1, 4, 3, 0), (0, 2, 7, 1), (3, 5, 2, 0), (4, 6, 5, 3), (6, 7, 2, 5), (1, 7, 6, 4)])
_uv = me_cube_010.uv_layers.new(name='UVMap')
_uv.uv.foreach_set('vector', [0.125, 0.5, 0.375, 0.5, 0.375, 0.75, 0.125, 0.75, 0.375, 0.0, 0.625, 0.0, 0.625, 0.25, 0.375, 0.25, 0.375, 0.75, 0.625, 0.75, 0.625, 1.0, 0.375, 1.0, 0.375, 0.5, 0.625, 0.5, 0.625, 0.75, 0.375, 0.75, 0.625, 0.5, 0.875, 0.5, 0.875, 0.75, 0.625, 0.75, 0.375, 0.25, 0.625, 0.25, 0.625, 0.5, 0.375, 0.5])
me_cube_010.update()
me_cube_011 = bpy.data.meshes.new('Cube.011')
me_cube_011.from_pydata([(1.402, -0.551, -1.0), (-0.559, -0.9462, -1.0), (1.402, -0.551, 1.0), (0.3697, 1.36, -1.0), (-1.212, 0.1369, -1.0), (0.3697, 1.36, 1.0), (-1.212, 0.1369, 1.0), (-0.559, -0.9462, 1.0)], [], [(1, 4, 3, 0), (0, 2, 7, 1), (3, 5, 2, 0), (4, 6, 5, 3), (6, 7, 2, 5), (1, 7, 6, 4)])
_uv = me_cube_011.uv_layers.new(name='UVMap')
_uv.uv.foreach_set('vector', [0.125, 0.5, 0.375, 0.5, 0.375, 0.75, 0.125, 0.75, 0.375, 0.0, 0.625, 0.0, 0.625, 0.25, 0.375, 0.25, 0.375, 0.75, 0.625, 0.75, 0.625, 1.0, 0.375, 1.0, 0.375, 0.5, 0.625, 0.5, 0.625, 0.75, 0.375, 0.75, 0.625, 0.5, 0.875, 0.5, 0.875, 0.75, 0.625, 0.75, 0.375, 0.25, 0.625, 0.25, 0.625, 0.5, 0.375, 0.5])
me_cube_011.update()
me_cube_012 = bpy.data.meshes.new('Cube.012')
me_cube_012.from_pydata([(1.426, 0.01438, -1.0), (-0.05367, -1.332, -1.0), (1.426, 0.01439, 1.0), (-0.06609, 1.443, -1.0), (-1.306, -0.1261, -1.0), (-0.06609, 1.443, 1.0), (-1.306, -0.1261, 1.0), (-0.05367, -1.332, 1.0)], [], [(1, 4, 3, 0), (0, 2, 7, 1), (3, 5, 2, 0), (4, 6, 5, 3), (6, 7, 2, 5), (1, 7, 6, 4)])
_uv = me_cube_012.uv_layers.new(name='UVMap')
_uv.uv.foreach_set('vector', [0.125, 0.5, 0.375, 0.5, 0.375, 0.75, 0.125, 0.75, 0.375, 0.0, 0.625, 0.0, 0.625, 0.25, 0.375, 0.25, 0.375, 0.75, 0.625, 0.75, 0.625, 1.0, 0.375, 1.0, 0.375, 0.5, 0.625, 0.5, 0.625, 0.75, 0.375, 0.75, 0.625, 0.5, 0.875, 0.5, 0.875, 0.75, 0.625, 0.75, 0.375, 0.25, 0.625, 0.25, 0.625, 0.5, 0.375, 0.5])
me_cube_012.update()
me_cube_013 = bpy.data.meshes.new('Cube.013')
me_cube_013.from_pydata([(1.35, 0.5183, -1.0), (0.417, -1.251, -1.0), (1.35, 0.5183, 1.0), (-0.5498, 1.309, -1.0), (-1.217, -0.5764, -1.0), (-0.5498, 1.309, 1.0), (-1.217, -0.5764, 1.0), (0.417, -1.251, 1.0)], [], [(1, 4, 3, 0), (0, 2, 7, 1), (3, 5, 2, 0), (4, 6, 5, 3), (6, 7, 2, 5), (1, 7, 6, 4)])
_uv = me_cube_013.uv_layers.new(name='UVMap')
_uv.uv.foreach_set('vector', [0.125, 0.5, 0.375, 0.5, 0.375, 0.75, 0.125, 0.75, 0.375, 0.0, 0.625, 0.0, 0.625, 0.25, 0.375, 0.25, 0.375, 0.75, 0.625, 0.75, 0.625, 1.0, 0.375, 1.0, 0.375, 0.5, 0.625, 0.5, 0.625, 0.75, 0.375, 0.75, 0.625, 0.5, 0.875, 0.5, 0.875, 0.75, 0.625, 0.75, 0.375, 0.25, 0.625, 0.25, 0.625, 0.5, 0.375, 0.5])
me_cube_013.update()
me_cube_014 = bpy.data.meshes.new('Cube.014')
me_cube_014.from_pydata([(1.247, 0.6849, -1.0), (0.6443, -1.222, -1.0), (1.247, 0.6849, 1.0), (-0.6989, 1.238, -1.0), (-1.192, -0.7005, -1.0), (-0.6989, 1.238, 1.0), (-1.192, -0.7005, 1.0), (0.6443, -1.222, 1.0)], [], [(1, 4, 3, 0), (0, 2, 7, 1), (3, 5, 2, 0), (4, 6, 5, 3), (6, 7, 2, 5), (1, 7, 6, 4)])
_uv = me_cube_014.uv_layers.new(name='UVMap')
_uv.uv.foreach_set('vector', [0.125, 0.5, 0.375, 0.5, 0.375, 0.75, 0.125, 0.75, 0.375, 0.0, 0.625, 0.0, 0.625, 0.25, 0.375, 0.25, 0.375, 0.75, 0.625, 0.75, 0.625, 1.0, 0.375, 1.0, 0.375, 0.5, 0.625, 0.5, 0.625, 0.75, 0.375, 0.75, 0.625, 0.5, 0.875, 0.5, 0.875, 0.75, 0.625, 0.75, 0.375, 0.25, 0.625, 0.25, 0.625, 0.5, 0.375, 0.5])
me_cube_014.update()
me_cube_015 = bpy.data.meshes.new('Cube.015')
me_cube_015.from_pydata([(1.184, 0.7858, -1.0), (0.7408, -1.165, -1.0), (1.184, 0.7858, 1.0), (-0.8041, 1.177, -1.0), (-1.121, -0.798, -1.0), (-0.8041, 1.177, 1.0), (-1.121, -0.798, 1.0), (0.7408, -1.165, 1.0)], [], [(1, 4, 3, 0), (0, 2, 7, 1), (3, 5, 2, 0), (4, 6, 5, 3), (6, 7, 2, 5), (1, 7, 6, 4)])
_uv = me_cube_015.uv_layers.new(name='UVMap')
_uv.uv.foreach_set('vector', [0.125, 0.5, 0.375, 0.5, 0.375, 0.75, 0.125, 0.75, 0.375, 0.0, 0.625, 0.0, 0.625, 0.25, 0.375, 0.25, 0.375, 0.75, 0.625, 0.75, 0.625, 1.0, 0.375, 1.0, 0.375, 0.5, 0.625, 0.5, 0.625, 0.75, 0.375, 0.75, 0.625, 0.5, 0.875, 0.5, 0.875, 0.75, 0.625, 0.75, 0.375, 0.25, 0.625, 0.25, 0.625, 0.5, 0.375, 0.5])
me_cube_015.update()
me_cube_016 = bpy.data.meshes.new('Cube.016')
me_cube_016.from_pydata([(1.078, 0.9434, -1.0), (0.8543, -1.044, -1.0), (1.078, 0.9434, 1.0), (-0.9625, 1.05, -1.0), (-0.97, -0.9497, -1.0), (-0.9625, 1.05, 1.0), (-0.97, -0.9497, 1.0), (0.8543, -1.044, 1.0)], [], [(1, 4, 3, 0), (0, 2, 7, 1), (3, 5, 2, 0), (4, 6, 5, 3), (6, 7, 2, 5), (1, 7, 6, 4)])
_uv = me_cube_016.uv_layers.new(name='UVMap')
_uv.uv.foreach_set('vector', [0.125, 0.5, 0.375, 0.5, 0.375, 0.75, 0.125, 0.75, 0.375, 0.0, 0.625, 0.0, 0.625, 0.25, 0.375, 0.25, 0.375, 0.75, 0.625, 0.75, 0.625, 1.0, 0.375, 1.0, 0.375, 0.5, 0.625, 0.5, 0.625, 0.75, 0.375, 0.75, 0.625, 0.5, 0.875, 0.5, 0.875, 0.75, 0.625, 0.75, 0.375, 0.25, 0.625, 0.25, 0.625, 0.5, 0.375, 0.5])
me_cube_016.update()
me_cube_017 = bpy.data.meshes.new('Cube.017')
me_cube_017.from_pydata([(0.9552, 1.055, -1.0), (1.016, -0.9443, -1.0), (0.9552, 1.055, 1.0), (-1.06, 0.942, -1.0), (-0.9111, -1.052, -1.0), (-1.06, 0.942, 1.0), (-0.9111, -1.052, 1.0), (1.016, -0.9443, 1.0)], [], [(1, 4, 3, 0), (0, 2, 7, 1), (3, 5, 2, 0), (4, 6, 5, 3), (6, 7, 2, 5), (1, 7, 6, 4)])
_uv = me_cube_017.uv_layers.new(name='UVMap')
_uv.uv.foreach_set('vector', [0.125, 0.5, 0.375, 0.5, 0.375, 0.75, 0.125, 0.75, 0.375, 0.0, 0.625, 0.0, 0.625, 0.25, 0.375, 0.25, 0.375, 0.75, 0.625, 0.75, 0.625, 1.0, 0.375, 1.0, 0.375, 0.5, 0.625, 0.5, 0.625, 0.75, 0.375, 0.75, 0.625, 0.5, 0.875, 0.5, 0.875, 0.75, 0.625, 0.75, 0.375, 0.25, 0.625, 0.25, 0.625, 0.5, 0.375, 0.5])
me_cube_017.update()
me_cube_018 = bpy.data.meshes.new('Cube.018')
me_cube_018.from_pydata([(0.9067, 1.089, -1.0), (1.079, -0.9032, -1.0), (0.9067, 1.089, 1.0), (-1.089, 0.9023, -1.0), (-0.897, -1.088, -1.0), (-1.089, 0.9023, 1.0), (-0.897, -1.088, 1.0), (1.079, -0.9032, 1.0)], [], [(1, 4, 3, 0), (0, 2, 7, 1), (3, 5, 2, 0), (4, 6, 5, 3), (6, 7, 2, 5), (1, 7, 6, 4)])
_uv = me_cube_018.uv_layers.new(name='UVMap')
_uv.uv.foreach_set('vector', [0.125, 0.5, 0.375, 0.5, 0.375, 0.75, 0.125, 0.75, 0.375, 0.0, 0.625, 0.0, 0.625, 0.25, 0.375, 0.25, 0.375, 0.75, 0.625, 0.75, 0.625, 1.0, 0.375, 1.0, 0.375, 0.5, 0.625, 0.5, 0.625, 0.75, 0.375, 0.75, 0.625, 0.5, 0.875, 0.5, 0.875, 0.75, 0.625, 0.75, 0.375, 0.25, 0.625, 0.25, 0.625, 0.5, 0.375, 0.5])
me_cube_018.update()

# ---- curves / text
cu_b_ziercurve = bpy.data.curves.new('BézierCurve', 'CURVE')
cu_b_ziercurve.dimensions = '3D'
_sp = cu_b_ziercurve.splines.new('BEZIER'); _sp.bezier_points.add(6)
_sp.bezier_points.foreach_set('co', [2.029, -6.322, 0.0, 11.83, -7.062, 0.0, 21.72, -4.624, 0.0, 24.8, 0.08322, 0.0, 21.65, 4.35, 0.0, 12.42, 7.132, 0.0, 0.3877, 6.492, 0.0])
_sp.bezier_points.foreach_set('handle_left', [-1.376, -5.357, 0.0, 10.0, -7.164, 0.0, 20.23, -5.166, 0.0, 24.77, -1.136, 0.0, 22.87, 3.368, 0.0, 15.68, 6.754, 0.0, 4.399, 6.706, 0.0])
_sp.bezier_points.foreach_set('handle_right', [3.198, -6.653, 0.0, 13.66, -6.96, 0.0, 23.21, -4.082, 0.0, 24.83, 1.302, 0.0, 20.43, 5.332, 0.0, 9.115, 7.516, 0.0, -3.624, 6.279, 0.0])
for _p, _l, _r in zip(_sp.bezier_points, ['ALIGNED', 'ALIGNED', 'ALIGNED', 'ALIGNED', 'ALIGNED', 'ALIGNED', 'VECTOR'], ['ALIGNED', 'ALIGNED', 'ALIGNED', 'ALIGNED', 'ALIGNED', 'ALIGNED', 'VECTOR']): _p.handle_left_type = _l; _p.handle_right_type = _r
_sp.order_v = 0
_sp.resolution_v = 0
_sp.use_endpoint_u = True
_sp.use_bezier_u = True
cu_b_ziercurve.use_path = True
cu_b_ziercurve.fill_mode = 'FULL'

# ---- objects
ob_mandibula = bpy.data.objects.new('Mandibula', me_cube_002)
ob_curva = bpy.data.objects.new('Curva', cu_b_ziercurve)
ob_cubo = bpy.data.objects.new('Cubo', me_cubo)
ob_cube_001 = bpy.data.objects.new('Cube.001', me_cube)
ob_cubo_001 = bpy.data.objects.new('Cubo.001', me_cubo_001)
ob_cubo_002 = bpy.data.objects.new('Cubo.002', me_cubo_002)
ob_cubo_003 = bpy.data.objects.new('Cubo.003', me_cubo_003)
ob_cubo_004 = bpy.data.objects.new('Cubo.004', me_cubo_004)
ob_cubo_005 = bpy.data.objects.new('Cubo.005', me_cubo_005)
ob_cubo_006 = bpy.data.objects.new('Cubo.006', me_cubo_006)
ob_cubo_007 = bpy.data.objects.new('Cubo.007', me_cubo_007)
ob_cubo_008 = bpy.data.objects.new('Cubo.008', me_cubo_008)
ob_cubo_009 = bpy.data.objects.new('Cubo.009', me_cubo_009)
ob_cubo_010 = bpy.data.objects.new('Cubo.010', me_cubo_010)
ob_cubo_011 = bpy.data.objects.new('Cubo.011', me_cubo_011)
ob_cubo_012 = bpy.data.objects.new('Cubo.012', me_cubo_012)
ob_cubo_013 = bpy.data.objects.new('Cubo.013', me_cubo_013)
ob_cubo_014 = bpy.data.objects.new('Cubo.014', me_cubo_014)
ob_cubo_015 = bpy.data.objects.new('Cubo.015', me_cubo_015)
ob_cube_002 = bpy.data.objects.new('Cube.002', me_cube_001)
ob_cube_003 = bpy.data.objects.new('Cube.003', me_cube_005)
ob_cube_004 = bpy.data.objects.new('Cube.004', me_cube_006)
ob_cube_005 = bpy.data.objects.new('Cube.005', me_cube_007)
ob_cube_006 = bpy.data.objects.new('Cube.006', me_cube_008)
ob_cube_007 = bpy.data.objects.new('Cube.007', me_cube_009)
ob_cube_008 = bpy.data.objects.new('Cube.008', me_cube_010)
ob_cube_009 = bpy.data.objects.new('Cube.009', me_cube_011)
ob_cube_010 = bpy.data.objects.new('Cube.010', me_cube_012)
ob_cube_011 = bpy.data.objects.new('Cube.011', me_cube_013)
ob_cube_012 = bpy.data.objects.new('Cube.012', me_cube_014)
ob_cube_013 = bpy.data.objects.new('Cube.013', me_cube_015)
ob_cube_014 = bpy.data.objects.new('Cube.014', me_cube_016)
ob_cube_015 = bpy.data.objects.new('Cube.015', me_cube_017)
ob_cube_016 = bpy.data.objects.new('Cube.016', me_cube_018)

# ---- transforms, parenting, visibility, modifiers, constraints
ob_mandibula.location = (0.0, 0.0, 0.0)
_m = ob_mandibula.modifiers.new('Mirror', 'MIRROR')
_m.use_axis = (False, False, True)
_m.use_clip = True
ob_curva.location = (0.0, 0.0, -7.014)
ob_cubo.location = (5.465, -6.674, 3.367)
ob_cubo.rotation_euler = (0.0, -0.0, -1.477)
ob_cube_001.location = (5.642, -6.174, -4.37)
ob_cube_001.rotation_euler = (0.0, -0.0, -1.59)
ob_cubo_001.location = (8.404, -6.888, 3.367)
ob_cubo_001.rotation_euler = (0.0, -0.0, -1.49)
ob_cubo_002.location = (11.34, -6.958, 3.367)
ob_cubo_002.rotation_euler = (0.0, -0.0, -1.561)
ob_cubo_003.location = (14.24, -6.56, 3.367)
ob_cubo_003.rotation_euler = (0.0, -0.0, -1.477)
ob_cubo_004.location = (17.11, -5.872, 3.367)
ob_cubo_004.rotation_euler = (0.0, -0.0, -1.301)
ob_cubo_005.location = (19.95, -5.091, 3.367)
ob_cubo_005.rotation_euler = (0.0, -0.0, -1.277)
ob_cubo_006.location = (22.52, -3.857, 3.367)
ob_cubo_006.rotation_euler = (0.0, -0.0, -0.602)
ob_cubo_007.location = (24.18, -1.532, 3.367)
ob_cubo_007.rotation_euler = (0.0, -0.0, -0.3914)
ob_cubo_008.location = (24.27, 1.138, 3.367)
ob_cubo_008.rotation_euler = (0.0, -0.0, 0.5006)
ob_cubo_009.location = (22.52, 3.425, 3.367)
ob_cubo_009.rotation_euler = (0.0, -0.0, 0.5896)
ob_cubo_010.location = (20.13, 5.034, 3.367)
ob_cubo_010.rotation_euler = (0.0, -0.0, -1.972)
ob_cubo_011.location = (17.36, 6.003, 3.367)
ob_cubo_011.rotation_euler = (0.0, -0.0, -1.81)
ob_cubo_012.location = (14.5, 6.701, 3.367)
ob_cubo_012.rotation_euler = (0.0, -0.0, -1.724)
ob_cubo_013.location = (11.59, 7.096, 3.367)
ob_cubo_013.rotation_euler = (0.0, -0.0, -1.546)
ob_cubo_014.location = (8.654, 7.094, 3.367)
ob_cubo_014.rotation_euler = (0.0, -0.0, -1.557)
ob_cubo_015.location = (5.715, 6.872, 3.367)
ob_cubo_015.rotation_euler = (0.0, -0.0, -1.595)
ob_cube_002.location = (8.565, -6.384, -4.37)
ob_cube_002.rotation_euler = (0.0, -0.0, -1.726)
ob_cube_003.location = (11.44, -6.44, -4.37)
ob_cube_003.rotation_euler = (0.0, -0.0, -1.55)
ob_cube_004.location = (14.26, -6.029, -4.37)
ob_cube_004.rotation_euler = (0.0, -0.0, -1.33)
ob_cube_005.location = (17.11, -5.341, -4.37)
ob_cube_005.rotation_euler = (0.0, -0.0, -1.341)
ob_cube_006.location = (19.93, -4.561, -4.37)
ob_cube_006.rotation_euler = (0.0, -0.0, -1.362)
ob_cube_007.location = (22.29, -3.397, -4.37)
ob_cube_007.rotation_euler = (0.0, -0.0, -0.5938)
ob_cube_008.location = (23.76, -1.22, -4.37)
ob_cube_008.rotation_euler = (0.0, -0.0, -0.4382)
ob_cube_009.location = (23.77, 1.045, -4.37)
ob_cube_009.rotation_euler = (0.0, -0.0, 0.5256)
ob_cube_010.location = (22.08, 3.141, -4.37)
ob_cube_010.rotation_euler = (0.0, -0.0, 0.6909)
ob_cube_011.location = (19.8, 4.617, -4.37)
ob_cube_011.rotation_euler = (0.0, -0.0, 1.299)
ob_cube_012.location = (17.09, 5.546, -4.37)
ob_cube_012.rotation_euler = (0.0, -0.0, 1.391)
ob_cube_013.location = (14.27, 6.223, -4.37)
ob_cube_013.rotation_euler = (0.0, -0.0, 1.35)
ob_cube_014.location = (11.43, 6.593, -4.37)
ob_cube_014.rotation_euler = (0.0, -0.0, 1.545)
ob_cube_015.location = (8.548, 6.573, -4.37)
ob_cube_015.rotation_euler = (-0.03249, 0.01939, 1.529)
ob_cube_016.location = (5.63, 6.348, -4.37)
ob_cube_016.rotation_euler = (0.0, -0.0, 1.584)

# ---- collection membership
col_collection.objects.link(ob_mandibula)
col_collection.objects.link(ob_curva)
col_collection.objects.link(ob_cubo)
col_collection.objects.link(ob_cube_001)
col_collection.objects.link(ob_cubo_001)
col_collection.objects.link(ob_cubo_002)
col_collection.objects.link(ob_cubo_003)
col_collection.objects.link(ob_cubo_004)
col_collection.objects.link(ob_cubo_005)
col_collection.objects.link(ob_cubo_006)
col_collection.objects.link(ob_cubo_007)
col_collection.objects.link(ob_cubo_008)
col_collection.objects.link(ob_cubo_009)
col_collection.objects.link(ob_cubo_010)
col_collection.objects.link(ob_cubo_011)
col_collection.objects.link(ob_cubo_012)
col_collection.objects.link(ob_cubo_013)
col_collection.objects.link(ob_cubo_014)
col_collection.objects.link(ob_cubo_015)
col_collection.objects.link(ob_cube_002)
col_collection.objects.link(ob_cube_003)
col_collection.objects.link(ob_cube_004)
col_collection.objects.link(ob_cube_005)
col_collection.objects.link(ob_cube_006)
col_collection.objects.link(ob_cube_007)
col_collection.objects.link(ob_cube_008)
col_collection.objects.link(ob_cube_009)
col_collection.objects.link(ob_cube_010)
col_collection.objects.link(ob_cube_011)
col_collection.objects.link(ob_cube_012)
col_collection.objects.link(ob_cube_013)
col_collection.objects.link(ob_cube_014)
col_collection.objects.link(ob_cube_015)
col_collection.objects.link(ob_cube_016)

# ---- scene / render settings (as saved in the file)
scene.frame_start = 1; scene.frame_end = 250; scene.frame_set(1)
scene.render.engine = 'BLENDER_EEVEE_NEXT'
bpy.context.view_layer.update()

# ---- added for rendering (the .blend has no active camera and no usable light): camera, sun
cam_auto = bpy.data.cameras.new('AutoCamera')
cam_auto.lens = 50.0
cam_auto.sensor_width = 36.0
cam_auto.clip_end = 1000.0
ob_auto_camera = bpy.data.objects.new('AutoCamera', cam_auto)
scene.collection.objects.link(ob_auto_camera)
ob_auto_camera.location = (50.4455, -54.9105, 36.607)
ob_auto_camera.rotation_euler = (1.09748, -7.21219e-08, 0.694738)
scene.camera = ob_auto_camera
light_auto_sun = bpy.data.lights.new('AutoSun', 'SUN')
light_auto_sun.energy = 3.0
light_auto_sun.angle = 0.0523599
ob_auto_sun = bpy.data.objects.new('AutoSun', light_auto_sun)
scene.collection.objects.link(ob_auto_sun)
ob_auto_sun.rotation_euler = (0.872665, 0.174533, 0.523599)
bpy.context.view_layer.update()
